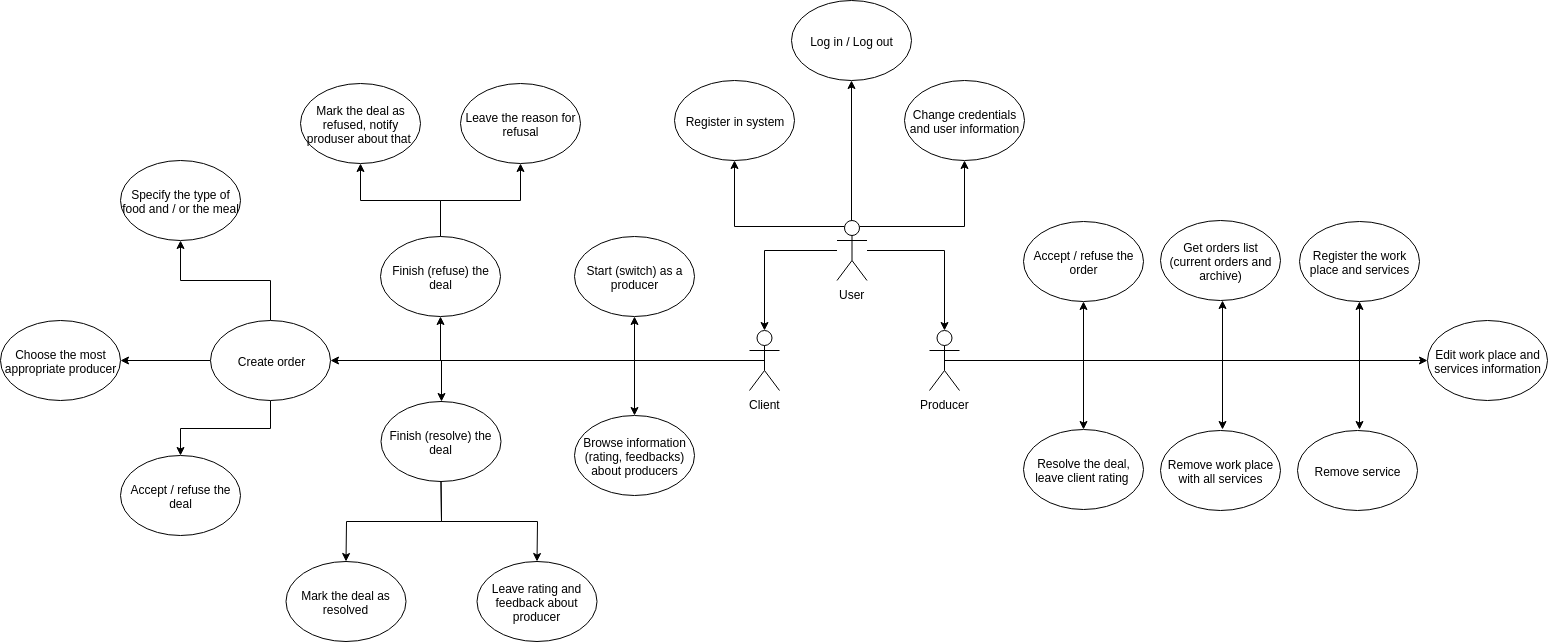

The diagram above was exported from draw.io. Its source (the exported page's mxGraphModel, read from the mxfile embedded in the PNG):
<mxGraphModel dx="1811" dy="500" grid="1" gridSize="10" guides="1" tooltips="1" connect="1" arrows="1" fold="1" page="1" pageScale="1" pageWidth="827" pageHeight="1169" math="0" shadow="0">
  <root>
    <mxCell id="0" />
    <mxCell id="1" parent="0" />
    <mxCell id="8j1shcL31huJk-QF1GVK-7" value="" style="edgeStyle=orthogonalEdgeStyle;rounded=0;orthogonalLoop=1;jettySize=auto;html=1;" parent="1" source="8j1shcL31huJk-QF1GVK-1" target="8j1shcL31huJk-QF1GVK-6" edge="1">
      <mxGeometry relative="1" as="geometry" />
    </mxCell>
    <mxCell id="8j1shcL31huJk-QF1GVK-9" value="" style="edgeStyle=orthogonalEdgeStyle;rounded=0;orthogonalLoop=1;jettySize=auto;html=1;" parent="1" source="8j1shcL31huJk-QF1GVK-1" target="8j1shcL31huJk-QF1GVK-8" edge="1">
      <mxGeometry relative="1" as="geometry" />
    </mxCell>
    <mxCell id="8j1shcL31huJk-QF1GVK-17" style="edgeStyle=orthogonalEdgeStyle;rounded=0;orthogonalLoop=1;jettySize=auto;html=1;exitX=0.25;exitY=0.1;exitDx=0;exitDy=0;exitPerimeter=0;" parent="1" source="8j1shcL31huJk-QF1GVK-1" target="8j1shcL31huJk-QF1GVK-10" edge="1">
      <mxGeometry relative="1" as="geometry" />
    </mxCell>
    <mxCell id="8j1shcL31huJk-QF1GVK-18" style="edgeStyle=orthogonalEdgeStyle;rounded=0;orthogonalLoop=1;jettySize=auto;html=1;entryX=0.5;entryY=1;entryDx=0;entryDy=0;" parent="1" target="8j1shcL31huJk-QF1GVK-11" edge="1">
      <mxGeometry relative="1" as="geometry">
        <mxPoint x="91" y="341" as="sourcePoint" />
      </mxGeometry>
    </mxCell>
    <mxCell id="8j1shcL31huJk-QF1GVK-20" style="edgeStyle=orthogonalEdgeStyle;rounded=0;orthogonalLoop=1;jettySize=auto;html=1;exitX=0.75;exitY=0.1;exitDx=0;exitDy=0;exitPerimeter=0;entryX=0.5;entryY=1;entryDx=0;entryDy=0;" parent="1" source="8j1shcL31huJk-QF1GVK-1" target="8j1shcL31huJk-QF1GVK-13" edge="1">
      <mxGeometry relative="1" as="geometry" />
    </mxCell>
    <mxCell id="8j1shcL31huJk-QF1GVK-1" value="User" style="shape=umlActor;verticalLabelPosition=bottom;labelBackgroundColor=#ffffff;verticalAlign=top;html=1;outlineConnect=0;" parent="1" vertex="1">
      <mxGeometry x="76.5" y="335" width="30" height="60" as="geometry" />
    </mxCell>
    <mxCell id="8j1shcL31huJk-QF1GVK-22" style="edgeStyle=orthogonalEdgeStyle;rounded=0;orthogonalLoop=1;jettySize=auto;html=1;exitX=0.5;exitY=0.5;exitDx=0;exitDy=0;exitPerimeter=0;" parent="1" source="8j1shcL31huJk-QF1GVK-8" target="8j1shcL31huJk-QF1GVK-21" edge="1">
      <mxGeometry relative="1" as="geometry" />
    </mxCell>
    <mxCell id="8j1shcL31huJk-QF1GVK-32" style="edgeStyle=orthogonalEdgeStyle;rounded=0;orthogonalLoop=1;jettySize=auto;html=1;exitX=0.5;exitY=0.5;exitDx=0;exitDy=0;exitPerimeter=0;entryX=0.5;entryY=0;entryDx=0;entryDy=0;" parent="1" source="8j1shcL31huJk-QF1GVK-8" target="8j1shcL31huJk-QF1GVK-30" edge="1">
      <mxGeometry relative="1" as="geometry" />
    </mxCell>
    <mxCell id="8j1shcL31huJk-QF1GVK-39" style="edgeStyle=orthogonalEdgeStyle;rounded=0;orthogonalLoop=1;jettySize=auto;html=1;exitX=0.5;exitY=0.5;exitDx=0;exitDy=0;exitPerimeter=0;entryX=0.5;entryY=1;entryDx=0;entryDy=0;" parent="1" source="8j1shcL31huJk-QF1GVK-8" target="8j1shcL31huJk-QF1GVK-37" edge="1">
      <mxGeometry relative="1" as="geometry" />
    </mxCell>
    <mxCell id="8j1shcL31huJk-QF1GVK-41" style="edgeStyle=orthogonalEdgeStyle;rounded=0;orthogonalLoop=1;jettySize=auto;html=1;exitX=0.5;exitY=0.5;exitDx=0;exitDy=0;exitPerimeter=0;entryX=0.5;entryY=0;entryDx=0;entryDy=0;" parent="1" source="8j1shcL31huJk-QF1GVK-8" target="8j1shcL31huJk-QF1GVK-40" edge="1">
      <mxGeometry relative="1" as="geometry" />
    </mxCell>
    <mxCell id="8j1shcL31huJk-QF1GVK-8" value="Client" style="shape=umlActor;verticalLabelPosition=bottom;labelBackgroundColor=#ffffff;verticalAlign=top;html=1;outlineConnect=0;" parent="1" vertex="1">
      <mxGeometry x="-11" y="445" width="30" height="60" as="geometry" />
    </mxCell>
    <mxCell id="8j1shcL31huJk-QF1GVK-46" style="edgeStyle=orthogonalEdgeStyle;rounded=0;orthogonalLoop=1;jettySize=auto;html=1;exitX=0.5;exitY=0.5;exitDx=0;exitDy=0;exitPerimeter=0;" parent="1" source="8j1shcL31huJk-QF1GVK-6" target="8j1shcL31huJk-QF1GVK-45" edge="1">
      <mxGeometry relative="1" as="geometry" />
    </mxCell>
    <mxCell id="8j1shcL31huJk-QF1GVK-48" style="edgeStyle=orthogonalEdgeStyle;rounded=0;orthogonalLoop=1;jettySize=auto;html=1;exitX=0.5;exitY=0.5;exitDx=0;exitDy=0;exitPerimeter=0;" parent="1" source="8j1shcL31huJk-QF1GVK-6" target="8j1shcL31huJk-QF1GVK-47" edge="1">
      <mxGeometry relative="1" as="geometry" />
    </mxCell>
    <mxCell id="lSACqbJDB2d_0RF-f9tG-4" style="edgeStyle=orthogonalEdgeStyle;rounded=0;orthogonalLoop=1;jettySize=auto;html=1;exitX=0.5;exitY=0.5;exitDx=0;exitDy=0;exitPerimeter=0;entryX=0.5;entryY=1;entryDx=0;entryDy=0;" parent="1" source="8j1shcL31huJk-QF1GVK-6" target="8j1shcL31huJk-QF1GVK-43" edge="1">
      <mxGeometry relative="1" as="geometry" />
    </mxCell>
    <mxCell id="lSACqbJDB2d_0RF-f9tG-6" style="edgeStyle=orthogonalEdgeStyle;rounded=0;orthogonalLoop=1;jettySize=auto;html=1;exitX=0.5;exitY=0.5;exitDx=0;exitDy=0;exitPerimeter=0;" parent="1" source="8j1shcL31huJk-QF1GVK-6" target="lSACqbJDB2d_0RF-f9tG-5" edge="1">
      <mxGeometry relative="1" as="geometry" />
    </mxCell>
    <mxCell id="8j1shcL31huJk-QF1GVK-6" value="Producer" style="shape=umlActor;verticalLabelPosition=bottom;labelBackgroundColor=#ffffff;verticalAlign=top;html=1;outlineConnect=0;" parent="1" vertex="1">
      <mxGeometry x="169" y="445" width="30" height="60" as="geometry" />
    </mxCell>
    <mxCell id="8j1shcL31huJk-QF1GVK-10" value="Register in system" style="ellipse;whiteSpace=wrap;html=1;" parent="1" vertex="1">
      <mxGeometry x="-86" y="195" width="120" height="80" as="geometry" />
    </mxCell>
    <mxCell id="8j1shcL31huJk-QF1GVK-11" value="Log in / Log out" style="ellipse;whiteSpace=wrap;html=1;" parent="1" vertex="1">
      <mxGeometry x="31" y="115" width="120" height="80" as="geometry" />
    </mxCell>
    <mxCell id="8j1shcL31huJk-QF1GVK-13" value="Change credentials and user information" style="ellipse;whiteSpace=wrap;html=1;" parent="1" vertex="1">
      <mxGeometry x="144" y="195" width="120" height="80" as="geometry" />
    </mxCell>
    <mxCell id="8j1shcL31huJk-QF1GVK-25" value="" style="edgeStyle=orthogonalEdgeStyle;rounded=0;orthogonalLoop=1;jettySize=auto;html=1;" parent="1" source="8j1shcL31huJk-QF1GVK-21" target="8j1shcL31huJk-QF1GVK-24" edge="1">
      <mxGeometry relative="1" as="geometry" />
    </mxCell>
    <mxCell id="8j1shcL31huJk-QF1GVK-27" value="" style="edgeStyle=orthogonalEdgeStyle;rounded=0;orthogonalLoop=1;jettySize=auto;html=1;" parent="1" source="8j1shcL31huJk-QF1GVK-21" target="8j1shcL31huJk-QF1GVK-26" edge="1">
      <mxGeometry relative="1" as="geometry" />
    </mxCell>
    <mxCell id="8j1shcL31huJk-QF1GVK-29" value="" style="edgeStyle=orthogonalEdgeStyle;rounded=0;orthogonalLoop=1;jettySize=auto;html=1;" parent="1" source="8j1shcL31huJk-QF1GVK-21" target="8j1shcL31huJk-QF1GVK-28" edge="1">
      <mxGeometry relative="1" as="geometry" />
    </mxCell>
    <mxCell id="8j1shcL31huJk-QF1GVK-21" value="Create order" style="ellipse;whiteSpace=wrap;html=1;" parent="1" vertex="1">
      <mxGeometry x="-550" y="435" width="120" height="80" as="geometry" />
    </mxCell>
    <mxCell id="8j1shcL31huJk-QF1GVK-28" value="Accept / refuse the deal" style="ellipse;whiteSpace=wrap;html=1;" parent="1" vertex="1">
      <mxGeometry x="-640" y="570" width="120" height="80" as="geometry" />
    </mxCell>
    <mxCell id="8j1shcL31huJk-QF1GVK-26" value="Choose the most appropriate producer" style="ellipse;whiteSpace=wrap;html=1;" parent="1" vertex="1">
      <mxGeometry x="-760" y="435" width="120" height="80" as="geometry" />
    </mxCell>
    <mxCell id="8j1shcL31huJk-QF1GVK-24" value="Specify the type of food and / or the meal" style="ellipse;whiteSpace=wrap;html=1;" parent="1" vertex="1">
      <mxGeometry x="-639.9705882352941" y="275" width="120" height="80" as="geometry" />
    </mxCell>
    <mxCell id="8j1shcL31huJk-QF1GVK-34" value="" style="edgeStyle=orthogonalEdgeStyle;rounded=0;orthogonalLoop=1;jettySize=auto;html=1;" parent="1" source="8j1shcL31huJk-QF1GVK-30" target="8j1shcL31huJk-QF1GVK-33" edge="1">
      <mxGeometry relative="1" as="geometry" />
    </mxCell>
    <mxCell id="8j1shcL31huJk-QF1GVK-36" value="" style="edgeStyle=orthogonalEdgeStyle;rounded=0;orthogonalLoop=1;jettySize=auto;html=1;" parent="1" source="8j1shcL31huJk-QF1GVK-30" target="8j1shcL31huJk-QF1GVK-35" edge="1">
      <mxGeometry relative="1" as="geometry" />
    </mxCell>
    <mxCell id="8j1shcL31huJk-QF1GVK-30" value="Finish (resolve) the deal" style="ellipse;whiteSpace=wrap;html=1;" parent="1" vertex="1">
      <mxGeometry x="-379.5" y="516" width="120" height="80" as="geometry" />
    </mxCell>
    <mxCell id="8j1shcL31huJk-QF1GVK-35" value="Leave rating and feedback about producer" style="ellipse;whiteSpace=wrap;html=1;" parent="1" vertex="1">
      <mxGeometry x="-283.5" y="676" width="120" height="80" as="geometry" />
    </mxCell>
    <mxCell id="8j1shcL31huJk-QF1GVK-33" value="Mark the deal as resolved" style="ellipse;whiteSpace=wrap;html=1;" parent="1" vertex="1">
      <mxGeometry x="-474.5" y="676" width="120" height="80" as="geometry" />
    </mxCell>
    <mxCell id="8j1shcL31huJk-QF1GVK-37" value="Start (switch) as a producer" style="ellipse;whiteSpace=wrap;html=1;" parent="1" vertex="1">
      <mxGeometry x="-186" y="351" width="120" height="80" as="geometry" />
    </mxCell>
    <mxCell id="8j1shcL31huJk-QF1GVK-40" value="Browse information (rating, feedbacks) about producers" style="ellipse;whiteSpace=wrap;html=1;" parent="1" vertex="1">
      <mxGeometry x="-186" y="530" width="120" height="80" as="geometry" />
    </mxCell>
    <mxCell id="8j1shcL31huJk-QF1GVK-43" value="Accept / refuse the order" style="ellipse;whiteSpace=wrap;html=1;" parent="1" vertex="1">
      <mxGeometry x="263" y="336" width="120" height="80" as="geometry" />
    </mxCell>
    <mxCell id="8j1shcL31huJk-QF1GVK-45" value="Register the work place and services" style="ellipse;whiteSpace=wrap;html=1;" parent="1" vertex="1">
      <mxGeometry x="539" y="336" width="120" height="80" as="geometry" />
    </mxCell>
    <mxCell id="8j1shcL31huJk-QF1GVK-47" value="Resolve the deal, leave client rating&amp;nbsp;" style="ellipse;whiteSpace=wrap;html=1;" parent="1" vertex="1">
      <mxGeometry x="263" y="544" width="120" height="80" as="geometry" />
    </mxCell>
    <mxCell id="_SNga9VMKgeuRrazn7a3-3" style="edgeStyle=orthogonalEdgeStyle;rounded=0;orthogonalLoop=1;jettySize=auto;html=1;exitX=0.5;exitY=0.5;exitDx=0;exitDy=0;exitPerimeter=0;" parent="1" edge="1">
      <mxGeometry relative="1" as="geometry">
        <mxPoint x="323" y="475" as="sourcePoint" />
        <mxPoint x="462" y="415" as="targetPoint" />
      </mxGeometry>
    </mxCell>
    <mxCell id="_SNga9VMKgeuRrazn7a3-4" value="Get orders list&lt;br&gt;(current orders and archive)" style="ellipse;whiteSpace=wrap;html=1;" parent="1" vertex="1">
      <mxGeometry x="400" y="335" width="120" height="80" as="geometry" />
    </mxCell>
    <mxCell id="_SNga9VMKgeuRrazn7a3-5" style="edgeStyle=orthogonalEdgeStyle;rounded=0;orthogonalLoop=1;jettySize=auto;html=1;exitX=0.5;exitY=0.5;exitDx=0;exitDy=0;exitPerimeter=0;" parent="1" edge="1">
      <mxGeometry relative="1" as="geometry">
        <mxPoint x="323" y="475" as="sourcePoint" />
        <mxPoint x="462" y="544" as="targetPoint" />
      </mxGeometry>
    </mxCell>
    <mxCell id="_SNga9VMKgeuRrazn7a3-7" value="Remove work place with all services&lt;br&gt;" style="ellipse;whiteSpace=wrap;html=1;" parent="1" vertex="1">
      <mxGeometry x="400" y="545" width="120" height="80" as="geometry" />
    </mxCell>
    <mxCell id="_SNga9VMKgeuRrazn7a3-8" style="edgeStyle=orthogonalEdgeStyle;rounded=0;orthogonalLoop=1;jettySize=auto;html=1;exitX=0.5;exitY=0.5;exitDx=0;exitDy=0;exitPerimeter=0;" parent="1" edge="1">
      <mxGeometry relative="1" as="geometry">
        <mxPoint x="460" y="475" as="sourcePoint" />
        <mxPoint x="599" y="544" as="targetPoint" />
      </mxGeometry>
    </mxCell>
    <mxCell id="_SNga9VMKgeuRrazn7a3-9" value="Remove service" style="ellipse;whiteSpace=wrap;html=1;" parent="1" vertex="1">
      <mxGeometry x="537" y="545" width="120" height="80" as="geometry" />
    </mxCell>
    <mxCell id="_SNga9VMKgeuRrazn7a3-14" value="" style="endArrow=classic;html=1;entryX=0.5;entryY=1;entryDx=0;entryDy=0;" parent="1" target="_SNga9VMKgeuRrazn7a3-15" edge="1">
      <mxGeometry width="50" height="50" relative="1" as="geometry">
        <mxPoint x="-320" y="475" as="sourcePoint" />
        <mxPoint x="-320" y="370" as="targetPoint" />
      </mxGeometry>
    </mxCell>
    <mxCell id="lSACqbJDB2d_0RF-f9tG-2" value="" style="edgeStyle=orthogonalEdgeStyle;rounded=0;orthogonalLoop=1;jettySize=auto;html=1;" parent="1" source="_SNga9VMKgeuRrazn7a3-15" target="lSACqbJDB2d_0RF-f9tG-1" edge="1">
      <mxGeometry relative="1" as="geometry" />
    </mxCell>
    <mxCell id="lSACqbJDB2d_0RF-f9tG-3" style="edgeStyle=orthogonalEdgeStyle;rounded=0;orthogonalLoop=1;jettySize=auto;html=1;exitX=0.5;exitY=0;exitDx=0;exitDy=0;entryX=0.5;entryY=1;entryDx=0;entryDy=0;" parent="1" source="_SNga9VMKgeuRrazn7a3-15" target="_SNga9VMKgeuRrazn7a3-26" edge="1">
      <mxGeometry relative="1" as="geometry" />
    </mxCell>
    <mxCell id="_SNga9VMKgeuRrazn7a3-15" value="Finish (refuse) the deal" style="ellipse;whiteSpace=wrap;html=1;" parent="1" vertex="1">
      <mxGeometry x="-380" y="351" width="120" height="80" as="geometry" />
    </mxCell>
    <mxCell id="lSACqbJDB2d_0RF-f9tG-1" value="Mark the deal as refused, notify produser about that&amp;nbsp;" style="ellipse;whiteSpace=wrap;html=1;" parent="1" vertex="1">
      <mxGeometry x="-460" y="198" width="120" height="80" as="geometry" />
    </mxCell>
    <mxCell id="_SNga9VMKgeuRrazn7a3-26" value="Leave the reason for refusal" style="ellipse;whiteSpace=wrap;html=1;" parent="1" vertex="1">
      <mxGeometry x="-300" y="198" width="120" height="80" as="geometry" />
    </mxCell>
    <mxCell id="lSACqbJDB2d_0RF-f9tG-5" value="Edit work place and services information" style="ellipse;whiteSpace=wrap;html=1;" parent="1" vertex="1">
      <mxGeometry x="667" y="435" width="120" height="80" as="geometry" />
    </mxCell>
  </root>
</mxGraphModel>